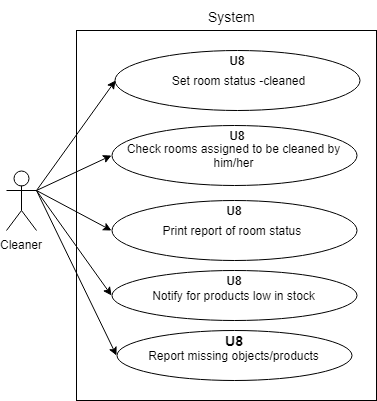

The diagram above was exported from draw.io. Its source (the exported page's mxGraphModel, read from the mxfile embedded in the PNG):
<mxGraphModel dx="754" dy="467" grid="1" gridSize="10" guides="1" tooltips="1" connect="1" arrows="1" fold="1" page="1" pageScale="1" pageWidth="850" pageHeight="1100" math="0" shadow="0">
  <root>
    <mxCell id="g9OInR1PGZ6tIZCpkixt-0" />
    <mxCell id="g9OInR1PGZ6tIZCpkixt-1" parent="g9OInR1PGZ6tIZCpkixt-0" />
    <mxCell id="z2hlWaxo3DoiGiwWu7SE-0" value="" style="rounded=0;whiteSpace=wrap;html=1;strokeColor=#000000;strokeWidth=1;fillColor=none;fontSize=20;" parent="g9OInR1PGZ6tIZCpkixt-1" vertex="1">
      <mxGeometry x="220" y="110" width="300" height="370" as="geometry" />
    </mxCell>
    <mxCell id="YKJOek2vCpBgxjpKlQto-3" style="edgeStyle=none;rounded=0;orthogonalLoop=1;jettySize=auto;html=1;exitX=1;exitY=0.3333333333333333;exitDx=0;exitDy=0;exitPerimeter=0;entryX=0;entryY=0.5;entryDx=0;entryDy=0;strokeColor=#000000;strokeWidth=1;fontSize=20;" parent="g9OInR1PGZ6tIZCpkixt-1" source="cmDK5vj2xYYYJBBj7BR9-0" target="YKJOek2vCpBgxjpKlQto-1" edge="1">
      <mxGeometry relative="1" as="geometry" />
    </mxCell>
    <mxCell id="YKJOek2vCpBgxjpKlQto-4" style="edgeStyle=none;rounded=0;orthogonalLoop=1;jettySize=auto;html=1;exitX=1;exitY=0.3333333333333333;exitDx=0;exitDy=0;exitPerimeter=0;entryX=0;entryY=0.5;entryDx=0;entryDy=0;strokeColor=#000000;strokeWidth=1;fontSize=20;" parent="g9OInR1PGZ6tIZCpkixt-1" source="cmDK5vj2xYYYJBBj7BR9-0" target="YKJOek2vCpBgxjpKlQto-0" edge="1">
      <mxGeometry relative="1" as="geometry" />
    </mxCell>
    <mxCell id="cmDK5vj2xYYYJBBj7BR9-0" value="Cleaner" style="shape=umlActor;verticalLabelPosition=bottom;labelBackgroundColor=#ffffff;verticalAlign=top;html=1;outlineConnect=0;" parent="g9OInR1PGZ6tIZCpkixt-1" vertex="1">
      <mxGeometry x="150" y="250" width="30" height="60" as="geometry" />
    </mxCell>
    <mxCell id="cmDK5vj2xYYYJBBj7BR9-1" value="Print report of room status&amp;nbsp;" style="ellipse;whiteSpace=wrap;html=1;" parent="g9OInR1PGZ6tIZCpkixt-1" vertex="1">
      <mxGeometry x="255" y="280" width="245" height="60" as="geometry" />
    </mxCell>
    <mxCell id="cmDK5vj2xYYYJBBj7BR9-2" value="Notify for products low in stock" style="ellipse;whiteSpace=wrap;html=1;" parent="g9OInR1PGZ6tIZCpkixt-1" vertex="1">
      <mxGeometry x="255" y="350" width="245" height="50" as="geometry" />
    </mxCell>
    <mxCell id="cmDK5vj2xYYYJBBj7BR9-3" value="Report missing objects/products&lt;br&gt;" style="ellipse;whiteSpace=wrap;html=1;" parent="g9OInR1PGZ6tIZCpkixt-1" vertex="1">
      <mxGeometry x="260" y="410" width="235" height="50" as="geometry" />
    </mxCell>
    <mxCell id="cmDK5vj2xYYYJBBj7BR9-4" value="" style="endArrow=classic;html=1;entryX=0;entryY=0.5;entryDx=0;entryDy=0;exitX=1;exitY=0.3333333333333333;exitDx=0;exitDy=0;exitPerimeter=0;" parent="g9OInR1PGZ6tIZCpkixt-1" source="cmDK5vj2xYYYJBBj7BR9-0" target="cmDK5vj2xYYYJBBj7BR9-1" edge="1">
      <mxGeometry width="50" height="50" relative="1" as="geometry">
        <mxPoint x="180" y="240" as="sourcePoint" />
        <mxPoint x="230" y="190" as="targetPoint" />
      </mxGeometry>
    </mxCell>
    <mxCell id="cmDK5vj2xYYYJBBj7BR9-5" value="" style="endArrow=classic;html=1;entryX=0;entryY=0.5;entryDx=0;entryDy=0;" parent="g9OInR1PGZ6tIZCpkixt-1" target="cmDK5vj2xYYYJBBj7BR9-2" edge="1">
      <mxGeometry width="50" height="50" relative="1" as="geometry">
        <mxPoint x="180" y="270" as="sourcePoint" />
        <mxPoint x="230" y="190" as="targetPoint" />
      </mxGeometry>
    </mxCell>
    <mxCell id="cmDK5vj2xYYYJBBj7BR9-6" value="" style="endArrow=classic;html=1;entryX=0;entryY=0.5;entryDx=0;entryDy=0;exitX=1;exitY=0.3333333333333333;exitDx=0;exitDy=0;exitPerimeter=0;" parent="g9OInR1PGZ6tIZCpkixt-1" source="cmDK5vj2xYYYJBBj7BR9-0" target="cmDK5vj2xYYYJBBj7BR9-3" edge="1">
      <mxGeometry width="50" height="50" relative="1" as="geometry">
        <mxPoint x="180" y="240" as="sourcePoint" />
        <mxPoint x="230" y="190" as="targetPoint" />
      </mxGeometry>
    </mxCell>
    <mxCell id="z2hlWaxo3DoiGiwWu7SE-2" value="&lt;font style=&quot;font-size: 14px&quot;&gt;System&lt;/font&gt;" style="text;html=1;resizable=0;points=[];autosize=1;align=left;verticalAlign=top;spacingTop=-4;fontSize=20;" parent="g9OInR1PGZ6tIZCpkixt-1" vertex="1">
      <mxGeometry x="350" y="80" width="60" height="30" as="geometry" />
    </mxCell>
    <mxCell id="YKJOek2vCpBgxjpKlQto-0" value="Set room status -cleaned&lt;br&gt;" style="ellipse;whiteSpace=wrap;html=1;" parent="g9OInR1PGZ6tIZCpkixt-1" vertex="1">
      <mxGeometry x="258.5" y="130" width="245" height="60" as="geometry" />
    </mxCell>
    <mxCell id="YKJOek2vCpBgxjpKlQto-1" value="Check rooms assigned to be cleaned by him/her" style="ellipse;whiteSpace=wrap;html=1;" parent="g9OInR1PGZ6tIZCpkixt-1" vertex="1">
      <mxGeometry x="255" y="205" width="245" height="60" as="geometry" />
    </mxCell>
    <mxCell id="Zc9j8iAps6JTiQaow3iP-0" value="&lt;b&gt;&lt;font style=&quot;font-size: 14px&quot;&gt;U8&lt;/font&gt;&lt;/b&gt;" style="rounded=0;whiteSpace=wrap;html=1;opacity=0;" parent="g9OInR1PGZ6tIZCpkixt-1" vertex="1">
      <mxGeometry x="317.5" y="390" width="120" height="60" as="geometry" />
    </mxCell>
    <mxCell id="eywzCw6SMwR-qZYpBVl4-0" value="&lt;b&gt;U8&lt;/b&gt;" style="whiteSpace=wrap;html=1;aspect=fixed;opacity=0;" parent="g9OInR1PGZ6tIZCpkixt-1" vertex="1">
      <mxGeometry x="367.5" y="350" width="20" height="20" as="geometry" />
    </mxCell>
    <mxCell id="eywzCw6SMwR-qZYpBVl4-1" value="&lt;b&gt;U8&lt;/b&gt;" style="whiteSpace=wrap;html=1;aspect=fixed;opacity=0;" parent="g9OInR1PGZ6tIZCpkixt-1" vertex="1">
      <mxGeometry x="367.5" y="280" width="20" height="20" as="geometry" />
    </mxCell>
    <mxCell id="eywzCw6SMwR-qZYpBVl4-2" value="&lt;b&gt;U8&lt;/b&gt;" style="whiteSpace=wrap;html=1;aspect=fixed;opacity=0;" parent="g9OInR1PGZ6tIZCpkixt-1" vertex="1">
      <mxGeometry x="371" y="205" width="20" height="20" as="geometry" />
    </mxCell>
    <mxCell id="eywzCw6SMwR-qZYpBVl4-3" value="&lt;b&gt;U8&lt;/b&gt;" style="whiteSpace=wrap;html=1;aspect=fixed;opacity=0;" parent="g9OInR1PGZ6tIZCpkixt-1" vertex="1">
      <mxGeometry x="371" y="130" width="20" height="20" as="geometry" />
    </mxCell>
  </root>
</mxGraphModel>